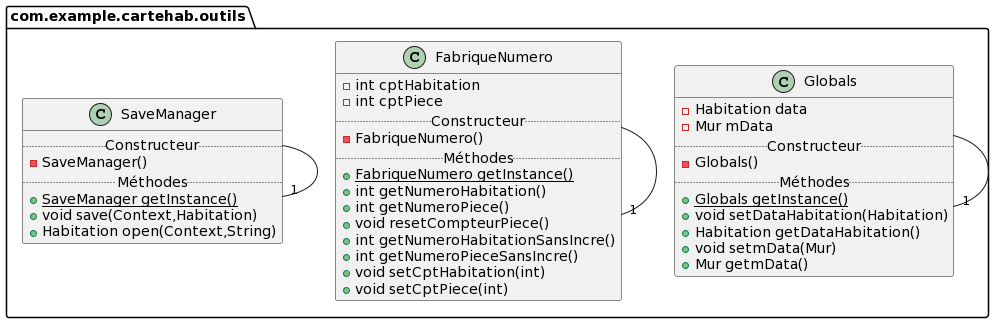

The diagram above was rendered by PlantUML. Its source (embedded in the PNG):
@startuml
class com.example.cartehab.outils.Globals {
- Habitation data
- Mur mData
.. Constructeur ..
- Globals()
.. Méthodes..
+ {static} Globals getInstance()
+ void setDataHabitation(Habitation)
+ Habitation getDataHabitation()
+ void setmData(Mur)
+ Mur getmData()
}
class com.example.cartehab.outils.FabriqueNumero {
- int cptHabitation
- int cptPiece
.. Constructeur ..
- FabriqueNumero()
.. Méthodes..
+ {static} FabriqueNumero getInstance()
+ int getNumeroHabitation()
+ int getNumeroPiece()
+ void resetCompteurPiece()
+ int getNumeroHabitationSansIncre()
+ int getNumeroPieceSansIncre()
+ void setCptHabitation(int)
+ void setCptPiece(int)
}
class com.example.cartehab.outils.SaveManager {
.. Constructeur ..
- SaveManager()
.. Méthodes..
+ {static} SaveManager getInstance()
+ void save(Context,Habitation)
+ Habitation open(Context,String)
}

com.example.cartehab.outils.SaveManager -- "1" com.example.cartehab.outils.SaveManager
com.example.cartehab.outils.FabriqueNumero -- "1" com.example.cartehab.outils.FabriqueNumero
com.example.cartehab.outils.Globals -- "1" com.example.cartehab.outils.Globals
@enduml